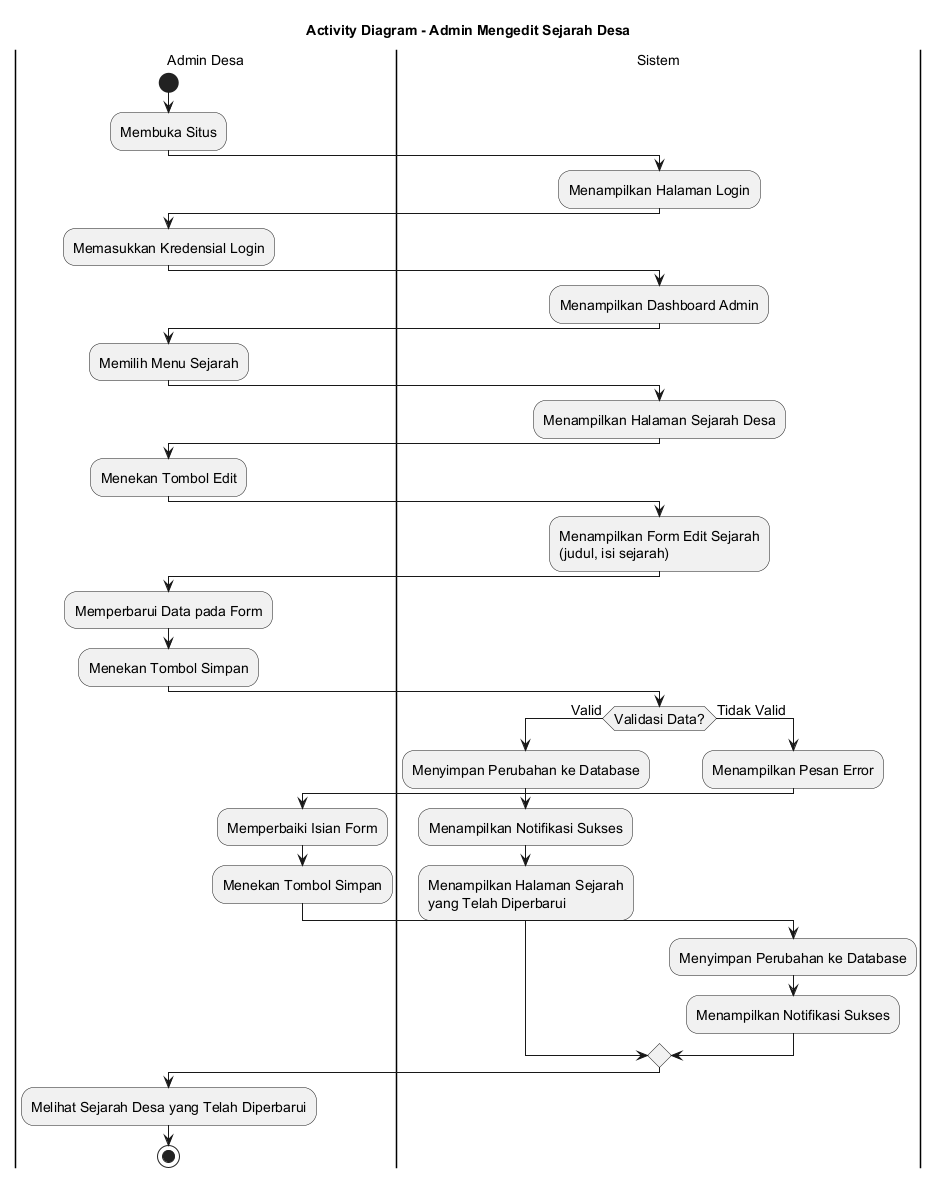

The diagram above was rendered by PlantUML. Its source (embedded in the PNG):
@startuml
skinparamlocked defaultFontSize 14
title Activity Diagram - Admin Mengedit Sejarah Desa

|Admin Desa|
start
:Membuka Situs;

|Sistem|
:Menampilkan Halaman Login;

|Admin Desa|
:Memasukkan Kredensial Login;

|Sistem|
:Menampilkan Dashboard Admin;

|Admin Desa|
:Memilih Menu Sejarah;

|Sistem|
:Menampilkan Halaman Sejarah Desa;

|Admin Desa|
:Menekan Tombol Edit;

|Sistem|
:Menampilkan Form Edit Sejarah
(judul, isi sejarah);

|Admin Desa|
:Memperbarui Data pada Form;
:Menekan Tombol Simpan;

|Sistem|
if (Validasi Data?) then (Valid)
    :Menyimpan Perubahan ke Database;
    :Menampilkan Notifikasi Sukses;
    :Menampilkan Halaman Sejarah
    yang Telah Diperbarui;
else (Tidak Valid)
    :Menampilkan Pesan Error;
    |Admin Desa|
    :Memperbaiki Isian Form;
    :Menekan Tombol Simpan;
    |Sistem|
    :Menyimpan Perubahan ke Database;
    :Menampilkan Notifikasi Sukses;
endif

|Admin Desa|
:Melihat Sejarah Desa yang Telah Diperbarui;

stop
@enduml